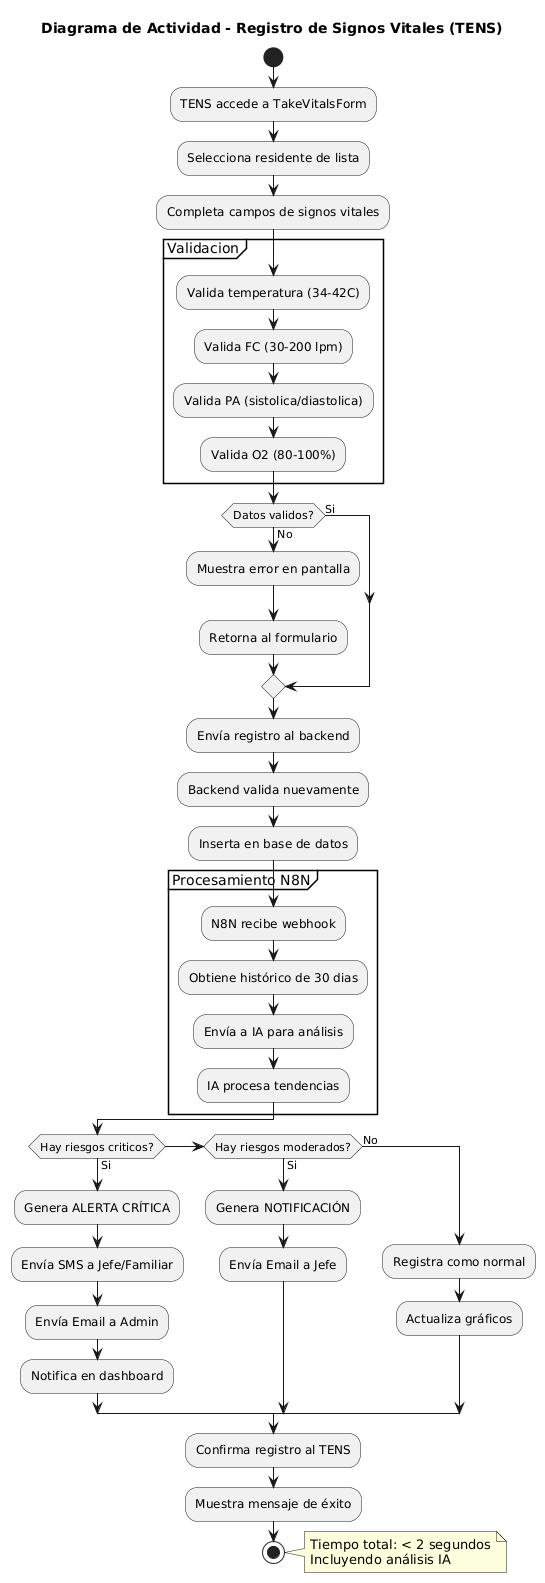

The diagram above was rendered by PlantUML. Its source (embedded in the PNG):
@startuml
title Diagrama de Actividad - Registro de Signos Vitales (TENS)

start
:TENS accede a TakeVitalsForm;
:Selecciona residente de lista;
:Completa campos de signos vitales;
partition "Validacion" {
    :Valida temperatura (34-42C);
    :Valida FC (30-200 lpm);
    :Valida PA (sistolica/diastolica);
    :Valida O2 (80-100%);
}
if (Datos validos?) then (No)
    :Muestra error en pantalla;
    :Retorna al formulario;
else (Si)
endif
:Envía registro al backend;
:Backend valida nuevamente;
:Inserta en base de datos;
partition "Procesamiento N8N" {
    :N8N recibe webhook;
    :Obtiene histórico de 30 dias;
    :Envía a IA para análisis;
    :IA procesa tendencias;
}
if (Hay riesgos criticos?) then (Si)
    :Genera ALERTA CRÍTICA;
    :Envía SMS a Jefe/Familiar;
    :Envía Email a Admin;
    :Notifica en dashboard;
else if (Hay riesgos moderados?) then (Si)
    :Genera NOTIFICACIÓN;
    :Envía Email a Jefe;
else (No)
    :Registra como normal;
    :Actualiza gráficos;
endif
:Confirma registro al TENS;
:Muestra mensaje de éxito;
stop

note right
    Tiempo total: < 2 segundos
    Incluyendo análisis IA
end note
@enduml